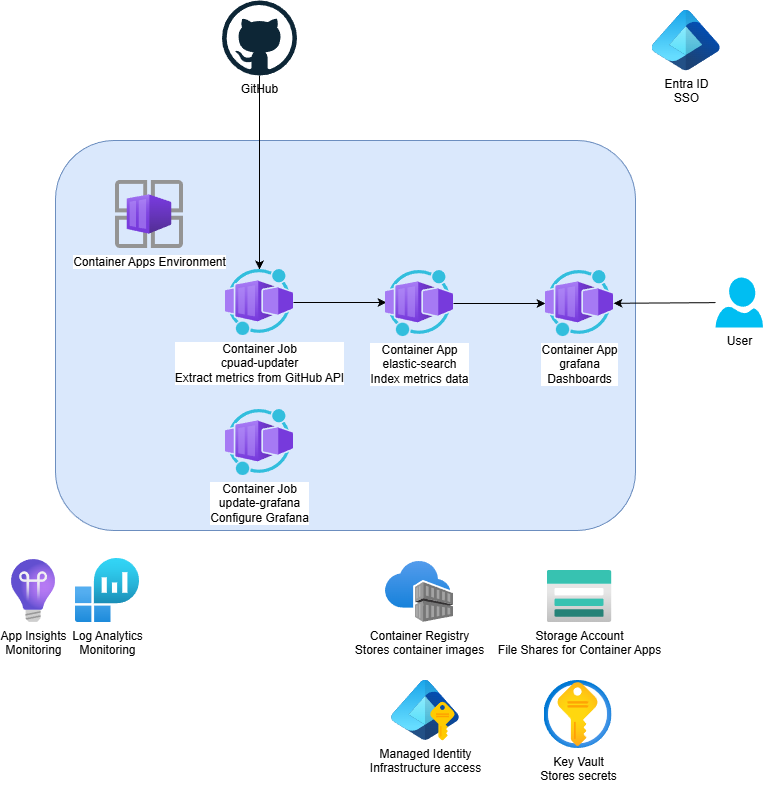

The diagram above was exported from draw.io. Its source (the exported page's mxGraphModel, read from the mxfile embedded in the PNG):
<mxGraphModel dx="1360" dy="1536" grid="1" gridSize="10" guides="1" tooltips="1" connect="1" arrows="1" fold="1" page="1" pageScale="1" pageWidth="1100" pageHeight="850" math="0" shadow="0">
  <root>
    <mxCell id="0" />
    <mxCell id="1" parent="0" />
    <mxCell id="14" value="" style="whiteSpace=wrap;html=1;fillColor=#dae8fc;strokeColor=#6c8ebf;rounded=1;" parent="1" vertex="1">
      <mxGeometry x="180" y="90" width="580" height="390" as="geometry" />
    </mxCell>
    <mxCell id="8" value="" style="edgeStyle=orthogonalEdgeStyle;html=1;" parent="1" source="7" target="4" edge="1">
      <mxGeometry relative="1" as="geometry" />
    </mxCell>
    <mxCell id="9" value="" style="edgeStyle=orthogonalEdgeStyle;html=1;" parent="1" source="5" target="3" edge="1">
      <mxGeometry relative="1" as="geometry" />
    </mxCell>
    <mxCell id="11" value="" style="edgeStyle=orthogonalEdgeStyle;html=1;entryX=0.015;entryY=0.485;entryDx=0;entryDy=0;entryPerimeter=0;" parent="1" source="4" target="5" edge="1">
      <mxGeometry relative="1" as="geometry" />
    </mxCell>
    <mxCell id="2" value="Container Apps Environment" style="image;aspect=fixed;html=1;points=[];align=center;fontSize=12;image=img/lib/azure2/other/Container_App_Environments.svg;rounded=1;" parent="1" vertex="1">
      <mxGeometry x="240" y="130" width="68" height="68" as="geometry" />
    </mxCell>
    <mxCell id="3" value="Container App&lt;div&gt;&lt;div&gt;&lt;font color=&quot;#000000&quot;&gt;grafana&lt;br&gt;&lt;/font&gt;&lt;div&gt;Dashboards&lt;/div&gt;&lt;/div&gt;&lt;/div&gt;" style="image;aspect=fixed;html=1;points=[];align=center;fontSize=12;image=img/lib/azure2/other/Worker_Container_App.svg;rounded=1;" parent="1" vertex="1">
      <mxGeometry x="670" y="220" width="68" height="66" as="geometry" />
    </mxCell>
    <mxCell id="4" value="Container Job&lt;div&gt;cpuad-updater&lt;/div&gt;&lt;div&gt;Extract metrics from GitHub API&lt;/div&gt;" style="image;aspect=fixed;html=1;points=[];align=center;fontSize=12;image=img/lib/azure2/other/Worker_Container_App.svg;rounded=1;" parent="1" vertex="1">
      <mxGeometry x="350" y="219" width="68" height="66" as="geometry" />
    </mxCell>
    <mxCell id="5" value="&lt;div&gt;Container App&lt;/div&gt;elastic-search&lt;div&gt;Index metrics data&lt;/div&gt;" style="image;aspect=fixed;html=1;points=[];align=center;fontSize=12;image=img/lib/azure2/other/Worker_Container_App.svg;rounded=1;" parent="1" vertex="1">
      <mxGeometry x="510" y="220" width="68" height="66" as="geometry" />
    </mxCell>
    <mxCell id="6" value="Storage Account&lt;div&gt;File Shares for Container Apps&lt;/div&gt;" style="image;aspect=fixed;html=1;points=[];align=center;fontSize=12;image=img/lib/azure2/storage/Storage_Accounts.svg;rounded=1;" parent="1" vertex="1">
      <mxGeometry x="671.5" y="520" width="65" height="52" as="geometry" />
    </mxCell>
    <mxCell id="7" value="GitHub" style="dashed=0;outlineConnect=0;html=1;align=center;labelPosition=center;verticalLabelPosition=bottom;verticalAlign=top;shape=mxgraph.weblogos.github;rounded=1;" parent="1" vertex="1">
      <mxGeometry x="346.5" y="-50" width="75" height="75" as="geometry" />
    </mxCell>
    <mxCell id="16" value="" style="edgeStyle=none;html=1;" parent="1" source="15" target="3" edge="1">
      <mxGeometry relative="1" as="geometry" />
    </mxCell>
    <mxCell id="15" value="User" style="verticalLabelPosition=bottom;html=1;verticalAlign=top;align=center;strokeColor=none;fillColor=#00BEF2;shape=mxgraph.azure.user;" parent="1" vertex="1">
      <mxGeometry x="840" y="227" width="47.5" height="50" as="geometry" />
    </mxCell>
    <mxCell id="17" value="Container Job&lt;div&gt;update-grafana&lt;/div&gt;&lt;div&gt;Configure Grafana&lt;/div&gt;" style="image;aspect=fixed;html=1;points=[];align=center;fontSize=12;image=img/lib/azure2/other/Worker_Container_App.svg;rounded=1;" parent="1" vertex="1">
      <mxGeometry x="350" y="359" width="68" height="66" as="geometry" />
    </mxCell>
    <mxCell id="20" value="Container Registry&lt;div&gt;Stores container images&lt;/div&gt;" style="image;aspect=fixed;html=1;points=[];align=center;fontSize=12;image=img/lib/azure2/containers/Container_Registries.svg;" parent="1" vertex="1">
      <mxGeometry x="510" y="511" width="68" height="61" as="geometry" />
    </mxCell>
    <mxCell id="21" value="App Insights&lt;div&gt;Monitoring&lt;/div&gt;" style="image;aspect=fixed;html=1;points=[];align=center;fontSize=12;image=img/lib/azure2/devops/Application_Insights.svg;" parent="1" vertex="1">
      <mxGeometry x="136" y="509" width="44" height="63" as="geometry" />
    </mxCell>
    <mxCell id="22" value="Log Analytics&lt;div&gt;Monitoring&lt;/div&gt;" style="image;aspect=fixed;html=1;points=[];align=center;fontSize=12;image=img/lib/azure2/analytics/Log_Analytics_Workspaces.svg;" parent="1" vertex="1">
      <mxGeometry x="200" y="508" width="64" height="64" as="geometry" />
    </mxCell>
    <mxCell id="23" value="Managed Identity&lt;div&gt;Infrastructure access&lt;/div&gt;" style="image;aspect=fixed;html=1;points=[];align=center;fontSize=12;image=img/lib/azure2/identity/Entra_Managed_Identities.svg;" parent="1" vertex="1">
      <mxGeometry x="516" y="630" width="68" height="60.440000000000005" as="geometry" />
    </mxCell>
    <mxCell id="24" value="Key Vault&lt;div&gt;Stores secrets&lt;/div&gt;" style="image;aspect=fixed;html=1;points=[];align=center;fontSize=12;image=img/lib/azure2/security/Key_Vaults.svg;" parent="1" vertex="1">
      <mxGeometry x="668.5" y="630" width="68" height="68" as="geometry" />
    </mxCell>
    <mxCell id="26" value="Entra ID&lt;div&gt;SSO&lt;/div&gt;" style="image;aspect=fixed;html=1;points=[];align=center;fontSize=12;image=img/lib/azure2/other/Entra_Identity.svg;" vertex="1" parent="1">
      <mxGeometry x="776.75" y="-40" width="68" height="60.440000000000005" as="geometry" />
    </mxCell>
  </root>
</mxGraphModel>